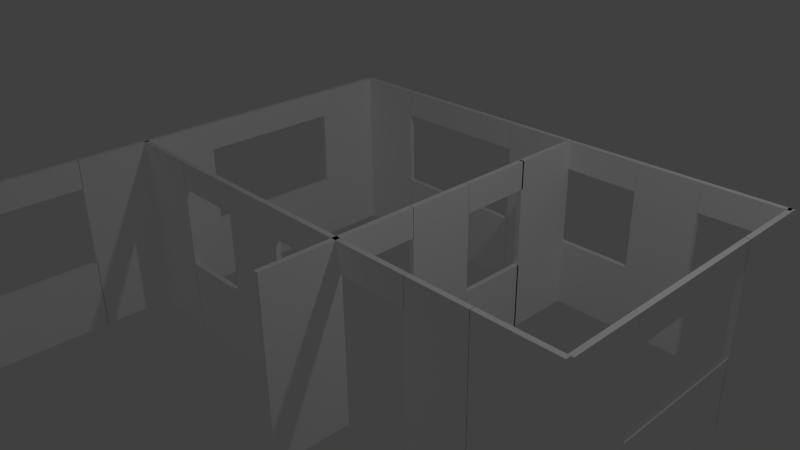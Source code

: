 # Source: appartment.blend  (saved by Blender 2.76.0; exported with 4.5.12 LTS)
import bpy
from mathutils import Matrix  # noqa: F401  (used for matrix-valued properties, if any)

bpy.ops.wm.read_factory_settings(use_empty=True)
scene = bpy.context.scene
scene.name = 'Scene'

# ---- collections
col_collection_1 = bpy.data.collections.new('Collection 1'); scene.collection.children.link(col_collection_1)
col_collection_2 = bpy.data.collections.new('Collection 2'); scene.collection.children.link(col_collection_2)
col_collection_2.hide_render = True
col_collection_2.hide_viewport = True
col_collection_11 = bpy.data.collections.new('Collection 11'); scene.collection.children.link(col_collection_11)
col_collection_11.hide_render = True
col_collection_11.hide_viewport = True

# ---- materials (node trees are filled in below, after node groups)
mat_white_wall = bpy.data.materials.new('white_wall')
mat_white_wall.alpha_threshold = 0.0
mat_white_wall.use_transparent_shadow = False
mat_white_wall.diffuse_color = (1.0, 1.0, 1.0, 1.0)
mat_white_wall.roughness = 0.5
mat_white_wall.line_color = (0.0, 0.0, 0.0, 1.0)

# ---- material node trees

# ---- world
world_world = bpy.data.worlds.new('World'); scene.world = world_world
world_world.color = (0.05088, 0.05088, 0.05088)
world_world.use_sun_shadow = False
world_world.sun_shadow_jitter_overblur = 0.0
world_world.cycles.sampling_method = 'MANUAL'
world_world.cycles.sample_map_resolution = 256

# ---- cameras
cam_camera = bpy.data.cameras.new('Camera')
cam_camera.clip_end = 100.0
cam_camera.lens = 35.0
cam_camera.sensor_width = 32.0
cam_camera.sensor_height = 18.0
cam_camera.ortho_scale = 7.314
cam_camera.dof.focus_distance = 0.0
cam_camera.dof.aperture_fstop = 128.0

# ---- lights
light_lamp = bpy.data.lights.new('Lamp', 'POINT')
light_lamp.transmission_factor = 0.0
light_lamp.cutoff_distance = 30.0
light_lamp.energy = 100.0
light_lamp.shadow_buffer_clip_start = 1.001
light_lamp.shadow_soft_size = 0.1
light_lamp.shadow_maximum_resolution = 0.006
light_lamp.use_absolute_resolution = True
light_lamp.cycles.use_multiple_importance_sampling = False

# ---- meshes
me_cube_061 = bpy.data.meshes.new('Cube.061')
me_cube_061.from_pydata([(-3.158, -4.419, -1.429), (-3.158, -2.349, -1.429), (-3.088, -2.349, -1.429), (-3.088, -4.419, -1.429), (-3.158, -4.419, -0.4458), (-3.158, -2.349, -0.4458), (-3.088, -2.349, -0.4458), (-3.088, -4.419, -0.4458), (-3.158, -4.419, 0.6747), (-3.158, -2.349, 0.6747), (-3.088, -2.349, 0.6747), (-3.088, -4.419, 0.6747), (-3.158, -4.419, 1.071), (-3.158, -2.349, 1.071), (-3.088, -2.349, 1.071), (-3.088, -4.419, 1.071), (-3.158, -5.419, -1.429), (-3.158, -4.419, -1.429), (-3.088, -4.419, -1.429), (-3.088, -5.419, -1.429), (-3.158, -5.419, 1.071), (-3.158, -4.419, 1.071), (-3.088, -4.419, 1.071), (-3.088, -5.419, 1.071), (-3.158, -2.354, -1.429), (-3.158, -1.354, -1.429), (-3.088, -1.354, -1.429), (-3.088, -2.354, -1.429), (-3.158, -2.354, 1.071), (-3.158, -1.354, 1.071), (-3.088, -1.354, 1.071), (-3.088, -2.354, 1.071), (-3.158, -0.3538, -1.429), (-3.158, 1.716, -1.429), (-3.088, 1.716, -1.429), (-3.088, -0.3538, -1.429), (-3.158, -0.3538, -0.4458), (-3.158, 1.716, -0.4458), (-3.088, 1.716, -0.4458), (-3.088, -0.3538, -0.4458), (-3.158, -0.3538, 0.6747), (-3.158, 1.716, 0.6747), (-3.088, 1.716, 0.6747), (-3.088, -0.3538, 0.6747), (-3.158, -0.3538, 1.071), (-3.158, 1.716, 1.071), (-3.088, 1.716, 1.071), (-3.088, -0.3538, 1.071), (-3.158, 1.716, -1.429), (-3.158, 2.716, -1.429), (-3.088, 2.716, -1.429), (-3.088, 1.716, -1.429), (-3.158, 1.716, 1.071), (-3.158, 2.716, 1.071), (-3.088, 2.716, 1.071), (-3.088, 1.716, 1.071), (-3.158, -1.354, -1.429), (-3.158, -0.3538, -1.429), (-3.088, -0.3538, -1.429), (-3.088, -1.354, -1.429), (-3.158, -1.354, 1.071), (-3.158, -0.3538, 1.071), (-3.088, -0.3538, 1.071), (-3.088, -1.354, 1.071), (-2.125, 2.711, -1.429), (-2.125, 2.781, -1.429), (-0.05511, 2.781, -1.429), (-0.05511, 2.711, -1.429), (-2.125, 2.711, -0.4458), (-2.125, 2.781, -0.4458), (-0.05511, 2.781, -0.4458), (-0.05511, 2.711, -0.4458), (-2.125, 2.711, 0.6747), (-2.125, 2.781, 0.6747), (-0.05511, 2.781, 0.6747), (-0.05511, 2.711, 0.6747), (-2.125, 2.711, 1.071), (-2.125, 2.781, 1.071), (-0.05511, 2.781, 1.071), (-0.05511, 2.711, 1.071), (-3.123, 2.711, -1.429), (-3.123, 2.781, -1.429), (-2.123, 2.781, -1.429), (-2.123, 2.711, -1.429), (-3.123, 2.711, 1.071), (-3.123, 2.781, 1.071), (-2.123, 2.781, 1.071), (-2.123, 2.711, 1.071), (-0.05707, 2.711, -1.429), (-0.05707, 2.781, -1.429), (0.9429, 2.781, -1.429), (0.9429, 2.711, -1.429), (-0.05707, 2.711, 1.071), (-0.05707, 2.781, 1.071), (0.9429, 2.781, 1.071), (0.9429, 2.711, 1.071), (0.9119, 0.7052, -1.429), (0.9119, 1.74, -1.429), (0.9819, 1.74, -1.429), (0.9819, 0.7052, -1.429), (0.9119, 0.7052, -0.4458), (0.9119, 1.74, -0.4458), (0.9819, 1.74, -0.4458), (0.9819, 0.7052, -0.4458), (0.9119, 0.7052, 0.6747), (0.9119, 1.74, 0.6747), (0.9819, 1.74, 0.6747), (0.9819, 0.7052, 0.6747), (0.9119, 0.7052, 1.071), (0.9119, 1.74, 1.071), (0.9819, 1.74, 1.071), (0.9819, 0.7052, 1.071), (0.9119, 1.716, -1.429), (0.9119, 2.716, -1.429), (0.9819, 2.716, -1.429), (0.9819, 1.716, -1.429), (0.9119, 1.716, 1.071), (0.9119, 2.716, 1.071), (0.9819, 2.716, 1.071), (0.9819, 1.716, 1.071), (0.9119, -0.236, -1.429), (0.9119, 0.708, -1.429), (0.9819, 0.708, -1.429), (0.9819, -0.236, -1.429), (0.9119, -0.236, 1.071), (0.9119, 0.708, 1.071), (0.9819, 0.708, 1.071), (0.9819, -0.236, 1.071), (0.9119, -1.322, 0.6747), (0.9119, -0.2307, 0.6747), (0.9819, -0.2307, 0.6747), (0.9819, -1.322, 0.6747), (0.9119, -1.322, 1.071), (0.9119, -0.2307, 1.071), (0.9819, -0.2307, 1.071), (0.9819, -1.322, 1.071), (-2.126, -1.389, -1.429), (-2.126, -1.319, -1.429), (-1.091, -1.319, -1.429), (-1.091, -1.389, -1.429), (-2.126, -1.389, -0.4458), (-2.126, -1.319, -0.4458), (-1.091, -1.319, -0.4458), (-1.091, -1.389, -0.4458), (-2.126, -1.389, 0.6747), (-2.126, -1.319, 0.6747), (-1.091, -1.319, 0.6747), (-1.091, -1.389, 0.6747), (-2.126, -1.389, 1.071), (-2.126, -1.319, 1.071), (-1.091, -1.319, 1.071), (-1.091, -1.389, 1.071), (-3.123, -1.389, -1.429), (-3.123, -1.319, -1.429), (-2.123, -1.319, -1.429), (-2.123, -1.389, -1.429), (-3.123, -1.389, 1.071), (-3.123, -1.319, 1.071), (-2.123, -1.319, 1.071), (-2.123, -1.389, 1.071), (-1.092, -1.389, -1.429), (-1.092, -1.319, -1.429), (-0.1476, -1.319, -1.429), (-0.1476, -1.389, -1.429), (-1.092, -1.389, 1.071), (-1.092, -1.319, 1.071), (-0.1476, -1.319, 1.071), (-0.1476, -1.389, 1.071), (-0.1473, -1.389, 0.6747), (-0.1473, -1.319, 0.6747), (0.9437, -1.319, 0.6747), (0.9437, -1.389, 0.6747), (-0.1473, -1.389, 1.071), (-0.1473, -1.319, 1.071), (0.9437, -1.319, 1.071), (0.9437, -1.389, 1.071), (-3.123, -5.489, -1.429), (-3.123, -5.419, -1.429), (-2.123, -5.419, -1.429), (-2.123, -5.489, -1.429), (-3.123, -5.489, 1.071), (-3.123, -5.419, 1.071), (-2.123, -5.419, 1.071), (-2.123, -5.489, 1.071), (0.9119, -2.389, -1.429), (0.9119, -1.319, -1.429), (0.9819, -1.319, -1.429), (0.9819, -2.389, -1.429), (0.9119, -2.389, 1.071), (0.9119, -1.319, 1.071), (0.9819, -1.319, 1.071), (0.9819, -2.389, 1.071), (0.9438, 2.711, -1.429), (0.9438, 2.781, -1.429), (2.035, 2.781, -1.429), (2.035, 2.711, -1.429), (0.9438, 2.711, -0.4458), (0.9438, 2.781, -0.4458), (2.035, 2.781, -0.4458), (2.035, 2.711, -0.4458), (0.9438, 2.711, 0.6747), (0.9438, 2.781, 0.6747), (2.035, 2.781, 0.6747), (2.035, 2.711, 0.6747), (0.9438, 2.711, 1.071), (0.9438, 2.781, 1.071), (2.035, 2.781, 1.071), (2.035, 2.711, 1.071), (2.034, 2.711, -1.429), (2.034, 2.781, -1.429), (2.922, 2.781, -1.429), (2.922, 2.711, -1.429), (2.034, 2.711, 1.071), (2.034, 2.781, 1.071), (2.922, 2.781, 1.071), (2.922, 2.711, 1.071), (2.921, 2.711, 0.6747), (2.921, 2.781, 0.6747), (4.012, 2.781, 0.6747), (4.012, 2.711, 0.6747), (2.921, 2.711, 1.071), (2.921, 2.781, 1.071), (4.012, 2.781, 1.071), (4.012, 2.711, 1.071), (3.967, -0.3235, -1.429), (3.967, 1.746, -1.429), (4.037, 1.746, -1.429), (4.037, -0.3235, -1.429), (3.967, -0.3235, -0.4458), (3.967, 1.746, -0.4458), (4.037, 1.746, -0.4458), (4.037, -0.3235, -0.4458), (3.967, -0.3235, 0.6747), (3.967, 1.746, 0.6747), (4.037, 1.746, 0.6747), (4.037, -0.3235, 0.6747), (3.967, -0.3235, 1.071), (3.967, 1.746, 1.071), (4.037, 1.746, 1.071), (4.037, -0.3235, 1.071), (3.967, 1.741, -1.429), (3.967, 2.781, -1.429), (4.037, 2.781, -1.429), (4.037, 1.741, -1.429), (3.967, 1.741, 1.071), (3.967, 2.781, 1.071), (4.037, 2.781, 1.071), (4.037, 1.741, 1.071), (3.967, -1.322, -1.429), (3.967, -0.3216, -1.429), (4.037, -0.3216, -1.429), (4.037, -1.322, -1.429), (3.967, -1.322, 1.071), (3.967, -0.3216, 1.071), (4.037, -0.3216, 1.071), (4.037, -1.322, 1.071), (2.913, -1.389, -1.429), (2.913, -1.319, -1.429), (4.004, -1.319, -1.429), (4.004, -1.389, -1.429), (2.913, -1.389, 1.071), (2.913, -1.319, 1.071), (4.004, -1.319, 1.071), (4.004, -1.389, 1.071), (2.029, -1.389, -1.429), (2.029, -1.319, -1.429), (2.917, -1.319, -1.429), (2.917, -1.389, -1.429), (2.029, -1.389, 1.071), (2.029, -1.319, 1.071), (2.917, -1.319, 1.071), (2.917, -1.389, 1.071), (0.9411, -1.389, 0.6747), (0.9411, -1.319, 0.6747), (2.032, -1.319, 0.6747), (2.032, -1.389, 0.6747), (0.9411, -1.389, 1.071), (0.9411, -1.319, 1.071), (2.032, -1.319, 1.071), (2.032, -1.389, 1.071)], [], [(1, 0, 4), (5, 6, 2), (6, 7, 3), (0, 3, 7), (0, 1, 2), (7, 6, 5), (9, 8, 12), (13, 14, 10), (14, 15, 11), (8, 11, 15), (8, 9, 10), (15, 14, 13), (17, 16, 20), (21, 22, 18), (22, 23, 19), (16, 19, 23), (16, 17, 18), (23, 22, 21), (25, 24, 28), (29, 30, 26), (30, 31, 27), (24, 27, 31), (24, 25, 26), (31, 30, 29), (33, 32, 36), (37, 38, 34), (38, 39, 35), (32, 35, 39), (32, 33, 34), (39, 38, 37), (41, 40, 44), (45, 46, 42), (46, 47, 43), (40, 43, 47), (40, 41, 42), (47, 46, 45), (49, 48, 52), (53, 54, 50), (54, 55, 51), (48, 51, 55), (48, 49, 50), (55, 54, 53), (57, 56, 60), (61, 62, 58), (62, 63, 59), (56, 59, 63), (56, 57, 58), (63, 62, 61), (65, 64, 68), (69, 70, 66), (70, 71, 67), (64, 67, 71), (64, 65, 66), (71, 70, 69), (73, 72, 76), (77, 78, 74), (78, 79, 75), (72, 75, 79), (72, 73, 74), (79, 78, 77), (81, 80, 84), (85, 86, 82), (86, 87, 83), (80, 83, 87), (80, 81, 82), (87, 86, 85), (89, 88, 92), (93, 94, 90), (94, 95, 91), (88, 91, 95), (88, 89, 90), (95, 94, 93), (97, 96, 100), (101, 102, 98), (102, 103, 99), (96, 99, 103), (96, 97, 98), (103, 102, 101), (105, 104, 108), (109, 110, 106), (110, 111, 107), (104, 107, 111), (104, 105, 106), (111, 110, 109), (113, 112, 116), (117, 118, 114), (118, 119, 115), (112, 115, 119), (112, 113, 114), (119, 118, 117), (121, 120, 124), (125, 126, 122), (126, 127, 123), (120, 123, 127), (120, 121, 122), (127, 126, 125), (129, 128, 132), (133, 134, 130), (134, 135, 131), (128, 131, 135), (128, 129, 130), (135, 134, 133), (137, 136, 140), (141, 142, 138), (142, 143, 139), (136, 139, 143), (136, 137, 138), (143, 142, 141), (145, 144, 148), (149, 150, 146), (150, 151, 147), (144, 147, 151), (144, 145, 146), (151, 150, 149), (153, 152, 156), (157, 158, 154), (158, 159, 155), (152, 155, 159), (152, 153, 154), (159, 158, 157), (161, 160, 164), (165, 166, 162), (166, 167, 163), (160, 163, 167), (160, 161, 162), (167, 166, 165), (169, 168, 172), (173, 174, 170), (174, 175, 171), (168, 171, 175), (168, 169, 170), (175, 174, 173), (177, 176, 180), (181, 182, 178), (182, 183, 179), (176, 179, 183), (176, 177, 178), (183, 182, 181), (185, 184, 188), (189, 190, 186), (190, 191, 187), (184, 187, 191), (184, 185, 186), (191, 190, 189), (193, 192, 196), (197, 198, 194), (198, 199, 195), (192, 195, 199), (192, 193, 194), (199, 198, 197), (201, 200, 204), (205, 206, 202), (206, 207, 203), (200, 203, 207), (200, 201, 202), (207, 206, 205), (209, 208, 212), (213, 214, 210), (214, 215, 211), (208, 211, 215), (208, 209, 210), (215, 214, 213), (217, 216, 220), (221, 222, 218), (222, 223, 219), (216, 219, 223), (216, 217, 218), (223, 222, 221), (225, 224, 228), (229, 230, 226), (230, 231, 227), (224, 227, 231), (224, 225, 226), (231, 230, 229), (233, 232, 236), (237, 238, 234), (238, 239, 235), (232, 235, 239), (232, 233, 234), (239, 238, 237), (241, 240, 244), (245, 246, 242), (246, 247, 243), (240, 243, 247), (240, 241, 242), (247, 246, 245), (249, 248, 252), (253, 254, 250), (254, 255, 251), (248, 251, 255), (248, 249, 250), (255, 254, 253), (257, 256, 260), (261, 262, 258), (262, 263, 259), (256, 259, 263), (256, 257, 258), (263, 262, 261), (265, 264, 268), (269, 270, 266), (270, 271, 267), (264, 267, 271), (264, 265, 266), (271, 270, 269), (273, 272, 276), (277, 278, 274), (278, 279, 275), (272, 275, 279), (272, 273, 274), (279, 278, 277), (5, 1, 4), (1, 5, 2), (2, 6, 3), (4, 0, 7), (3, 0, 2), (4, 7, 5), (13, 9, 12), (9, 13, 10), (10, 14, 11), (12, 8, 15), (11, 8, 10), (12, 15, 13), (21, 17, 20), (17, 21, 18), (18, 22, 19), (20, 16, 23), (19, 16, 18), (20, 23, 21), (29, 25, 28), (25, 29, 26), (26, 30, 27), (28, 24, 31), (27, 24, 26), (28, 31, 29), (37, 33, 36), (33, 37, 34), (34, 38, 35), (36, 32, 39), (35, 32, 34), (36, 39, 37), (45, 41, 44), (41, 45, 42), (42, 46, 43), (44, 40, 47), (43, 40, 42), (44, 47, 45), (53, 49, 52), (49, 53, 50), (50, 54, 51), (52, 48, 55), (51, 48, 50), (52, 55, 53), (61, 57, 60), (57, 61, 58), (58, 62, 59), (60, 56, 63), (59, 56, 58), (60, 63, 61), (69, 65, 68), (65, 69, 66), (66, 70, 67), (68, 64, 71), (67, 64, 66), (68, 71, 69), (77, 73, 76), (73, 77, 74), (74, 78, 75), (76, 72, 79), (75, 72, 74), (76, 79, 77), (85, 81, 84), (81, 85, 82), (82, 86, 83), (84, 80, 87), (83, 80, 82), (84, 87, 85), (93, 89, 92), (89, 93, 90), (90, 94, 91), (92, 88, 95), (91, 88, 90), (92, 95, 93), (101, 97, 100), (97, 101, 98), (98, 102, 99), (100, 96, 103), (99, 96, 98), (100, 103, 101), (109, 105, 108), (105, 109, 106), (106, 110, 107), (108, 104, 111), (107, 104, 106), (108, 111, 109), (117, 113, 116), (113, 117, 114), (114, 118, 115), (116, 112, 119), (115, 112, 114), (116, 119, 117), (125, 121, 124), (121, 125, 122), (122, 126, 123), (124, 120, 127), (123, 120, 122), (124, 127, 125), (133, 129, 132), (129, 133, 130), (130, 134, 131), (132, 128, 135), (131, 128, 130), (132, 135, 133), (141, 137, 140), (137, 141, 138), (138, 142, 139), (140, 136, 143), (139, 136, 138), (140, 143, 141), (149, 145, 148), (145, 149, 146), (146, 150, 147), (148, 144, 151), (147, 144, 146), (148, 151, 149), (157, 153, 156), (153, 157, 154), (154, 158, 155), (156, 152, 159), (155, 152, 154), (156, 159, 157), (165, 161, 164), (161, 165, 162), (162, 166, 163), (164, 160, 167), (163, 160, 162), (164, 167, 165), (173, 169, 172), (169, 173, 170), (170, 174, 171), (172, 168, 175), (171, 168, 170), (172, 175, 173), (181, 177, 180), (177, 181, 178), (178, 182, 179), (180, 176, 183), (179, 176, 178), (180, 183, 181), (189, 185, 188), (185, 189, 186), (186, 190, 187), (188, 184, 191), (187, 184, 186), (188, 191, 189), (197, 193, 196), (193, 197, 194), (194, 198, 195), (196, 192, 199), (195, 192, 194), (196, 199, 197), (205, 201, 204), (201, 205, 202), (202, 206, 203), (204, 200, 207), (203, 200, 202), (204, 207, 205), (213, 209, 212), (209, 213, 210), (210, 214, 211), (212, 208, 215), (211, 208, 210), (212, 215, 213), (221, 217, 220), (217, 221, 218), (218, 222, 219), (220, 216, 223), (219, 216, 218), (220, 223, 221), (229, 225, 228), (225, 229, 226), (226, 230, 227), (228, 224, 231), (227, 224, 226), (228, 231, 229), (237, 233, 236), (233, 237, 234), (234, 238, 235), (236, 232, 239), (235, 232, 234), (236, 239, 237), (245, 241, 244), (241, 245, 242), (242, 246, 243), (244, 240, 247), (243, 240, 242), (244, 247, 245), (253, 249, 252), (249, 253, 250), (250, 254, 251), (252, 248, 255), (251, 248, 250), (252, 255, 253), (261, 257, 260), (257, 261, 258), (258, 262, 259), (260, 256, 263), (259, 256, 258), (260, 263, 261), (269, 265, 268), (265, 269, 266), (266, 270, 267), (268, 264, 271), (267, 264, 266), (268, 271, 269), (277, 273, 276), (273, 277, 274), (274, 278, 275), (276, 272, 279), (275, 272, 274), (276, 279, 277)])
me_cube_061.materials.append(mat_white_wall)
me_cube_061.use_remesh_preserve_volume = False
me_cube_061.use_remesh_preserve_attributes = False
me_cube_061.use_mirror_vertex_groups = False
me_cube_061.update()

# ---- objects
ob_lamp = bpy.data.objects.new('Lamp', light_lamp)
ob_camera = bpy.data.objects.new('Camera', cam_camera)
ob_c6_plein_ext_p = bpy.data.objects.new('C6_plein_ext_P', me_cube_061)

# ---- transforms, parenting, visibility, modifiers, constraints
ob_lamp.location = (4.076, 1.005, 5.904)
ob_lamp.rotation_euler = (0.6503, 0.05522, 1.866)
ob_lamp.lock_rotations_4d = False
ob_lamp.empty_display_type = 'ARROWS'
ob_lamp.color = (0.0, 0.0, 0.0, 0.0)
ob_lamp.lineart.crease_threshold = 0.0
ob_camera.location = (7.481, -6.508, 5.344)
ob_camera.rotation_euler = (1.109, 0.01082, 0.8149)
ob_camera.lock_rotations_4d = False
ob_camera.empty_display_type = 'ARROWS'
ob_camera.color = (0.0, 0.0, 0.0, 0.0)
ob_camera.display_type = 'WIRE'
ob_camera.lineart.crease_threshold = 0.0
ob_c6_plein_ext_p.location = (0.0, 0.0, 0.0)
ob_c6_plein_ext_p.lineart.crease_threshold = 0.0

# ---- collection membership
col_collection_1.objects.link(ob_lamp)
col_collection_1.objects.link(ob_camera)
col_collection_1.objects.link(ob_c6_plein_ext_p)
col_collection_2.objects.link(ob_c6_plein_ext_p)
col_collection_11.objects.link(ob_c6_plein_ext_p)

# ---- scene / render settings (as saved in the file)
scene.camera = ob_camera
scene.frame_start = 1; scene.frame_end = 250; scene.frame_set(1)
scene.render.engine = 'BLENDER_EEVEE_NEXT'
scene.render.resolution_percentage = 50
scene.render.dither_intensity = 0.0
scene.cycles.use_denoising = False
scene.cycles.samples = 10
scene.cycles.sampling_pattern = 'TABULATED_SOBOL'
scene.cycles.light_sampling_threshold = 0.0
scene.cycles.use_adaptive_sampling = False
scene.cycles.use_light_tree = False
scene.cycles.blur_glossy = 0.0
scene.cycles.pixel_filter_type = 'GAUSSIAN'
scene.cycles.sample_clamp_indirect = 0.0
scene.view_settings.view_transform = 'Standard'
bpy.context.view_layer.update()
